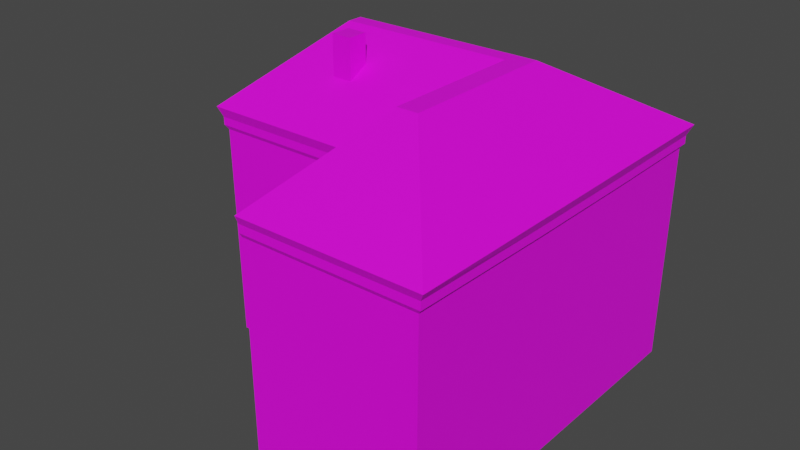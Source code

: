 # Source: OldBuilding2.blend  (saved by Blender 2.91.10; exported with 4.5.12 LTS)
import bpy
from mathutils import Matrix  # noqa: F401  (used for matrix-valued properties, if any)

bpy.ops.wm.read_factory_settings(use_empty=True)
scene = bpy.context.scene
scene.name = 'Scene'

# ---- collections
col_collection = bpy.data.collections.new('Collection'); scene.collection.children.link(col_collection)

# ---- images (referenced by path relative to the original .blend; pixels are not part of the script)
import os
ASSET_DIR = os.environ.get("B2B_ASSET_DIR", "")  # directory of the original .blend (textures are referenced by path, not embedded)
HERE = os.path.dirname(os.path.abspath(__file__))  # packed textures are extracted next to this script under _unpacked/

def load_image(name, relpath, width, height, colorspace="sRGB"):
    """Load a texture the original file referenced (path relative to the .blend, or extracted next to this script)."""
    p = next((c for c in (os.path.join(HERE, relpath), os.path.join(ASSET_DIR, relpath)) if relpath and os.path.exists(c)), "")
    if p:
        img = bpy.data.images.load(p, check_existing=True)
        img.name = name
    else:  # same state as the original file: an image datablock whose file is absent (Cycles renders it pink)
        img = bpy.data.images.new(name, width, height)
        img.source = "FILE"
        img.filepath = "//" + (relpath or name)
    img.colorspace_settings.name = colorspace
    return img
img_brickbuilding_png = load_image('BrickBuilding.png', 'BrickBuilding.png', 1024, 1024, 'sRGB')
img_rooftile_png = load_image('RoofTile.png', 'RoofTile.png', 1024, 1024, 'sRGB')

# ---- materials (node trees are filled in below, after node groups)
mat_material = bpy.data.materials.new('Material')
mat_material.use_transparent_shadow = False
mat_roofmaterial_001 = bpy.data.materials.new('RoofMaterial.001')
mat_roofmaterial_001.use_transparent_shadow = False

# ---- material node trees
mat_material.use_nodes = True; mat_material.node_tree.nodes.clear()
_N = mat_material.node_tree.nodes; _L = mat_material.node_tree.links
n0 = _N.new('ShaderNodeBsdfPrincipled'); n0.name = 'Principled BSDF'; n0.location = (10, 300)
n0.distribution = 'GGX'
n0.subsurface_method = 'BURLEY'
n0.inputs[3].default_value = 1.45
n0.inputs[27].default_value = (0.0, 0.0, 0.0, 1.0)
n0.inputs[28].default_value = 1.0
n1 = _N.new('ShaderNodeOutputMaterial'); n1.name = 'Material Output'; n1.location = (300, 300)
n2 = _N.new('ShaderNodeTexImage'); n2.name = 'Image Texture'; n2.location = (-424, 192)
n2.image = img_brickbuilding_png
_L.new(n0.outputs[0], n1.inputs[0])
_L.new(n2.outputs[0], n0.inputs[0])
n1.is_active_output = True
mat_roofmaterial_001.use_nodes = True; mat_roofmaterial_001.node_tree.nodes.clear()
_N = mat_roofmaterial_001.node_tree.nodes; _L = mat_roofmaterial_001.node_tree.links
n0 = _N.new('ShaderNodeBsdfPrincipled'); n0.name = 'Principled BSDF'; n0.location = (10, 300)
n0.distribution = 'GGX'
n0.subsurface_method = 'BURLEY'
n0.inputs[3].default_value = 1.45
n0.inputs[27].default_value = (0.0, 0.0, 0.0, 1.0)
n0.inputs[28].default_value = 1.0
n1 = _N.new('ShaderNodeOutputMaterial'); n1.name = 'Material Output'; n1.location = (300, 300)
n2 = _N.new('ShaderNodeTexImage'); n2.name = 'Image Texture'; n2.location = (-361, 169)
n2.image = img_rooftile_png
_L.new(n0.outputs[0], n1.inputs[0])
_L.new(n2.outputs[0], n0.inputs[0])
n1.is_active_output = True

# ---- world
world_world = bpy.data.worlds.new('World'); scene.world = world_world
world_world.use_nodes = True; world_world.node_tree.nodes.clear()
_N = world_world.node_tree.nodes; _L = world_world.node_tree.links
n0 = _N.new('ShaderNodeOutputWorld'); n0.name = 'World Output'; n0.location = (300, 300)
n1 = _N.new('ShaderNodeBackground'); n1.name = 'Background'; n1.location = (10, 300)
n1.inputs[0].default_value = (0.05088, 0.05088, 0.05088, 1.0)
_L.new(n1.outputs[0], n0.inputs[0])
n0.is_active_output = True
world_world.color = (0.05088, 0.05088, 0.05088)
world_world.use_sun_shadow = False
world_world.sun_shadow_jitter_overblur = 0.0

# ---- meshes
me_cube = bpy.data.meshes.new('Cube')
me_cube.from_pydata([(-6.767, -4.522, -5.0), (-7.177, -4.821, 4.629), (-6.767, 4.522, -5.0), (-7.177, 4.853, 4.629), (6.848, -4.522, -5.0), (7.258, -4.821, 4.629), (6.848, 4.522, -5.0), (7.258, 4.853, 4.629), (-6.767, 0.0, -5.0), (-4.838, 0.0, 7.233), (6.848, 0.0, -5.0), (3.166, 0.0, 7.233), (7.072, 4.676, 3.907), (7.072, -4.676, 3.907), (7.072, 0.0, 3.887), (-6.991, 4.676, 3.907), (7.258, 0.0, 4.631), (-7.177, 0.0, 4.631), (-6.991, 4.677, 4.221), (7.072, 4.677, 4.221), (7.072, -4.677, 4.221), (7.072, 0.0, 4.2), (-6.991, 0.0, 4.2), (-6.991, -4.677, 4.221), (-6.991, 0.0, 3.887), (-6.991, -4.676, 3.907), (-6.847, -4.581, 3.73), (-6.847, 4.581, 3.73), (6.928, 4.581, 3.73), (6.928, -4.581, 3.73), (6.928, 0.0, 3.71), (-6.847, 0.0, 3.71), (-3.499, -2.365, 5.825), (-3.499, -2.365, 7.57), (-3.499, -1.538, 6.273), (-3.499, -1.538, 7.57), (-2.672, -2.365, 5.825), (-2.672, -2.365, 7.57), (-2.672, -1.538, 6.273), (-2.672, -1.538, 7.57), (0.0406, 4.522, -5.0), (0.0406, 4.853, 4.629), (0.0406, -4.522, -5.0), (0.0406, -4.821, 4.629), (2.312, 0.0, 7.233), (0.0406, -4.676, 3.907), (0.0406, 4.677, 4.221), (0.0406, -4.677, 4.221), (0.0406, 4.676, 3.907), (0.0406, 4.581, 3.73), (0.0406, -4.581, 3.73), (3.166, -5.773, 7.232), (7.258, -10.59, 4.632), (6.928, -10.35, 3.816), (6.848, -10.29, -4.914), (0.0406, -10.29, -4.914), (2.312, -5.773, 7.232), (7.072, -10.45, 4.307), (7.072, -10.45, 3.993), (0.0406, -10.59, 4.632), (0.0406, -10.45, 3.993), (0.0406, -10.45, 4.307), (0.0406, -10.35, 3.816), (-4.837, 0.6271, 7.233), (3.168, 0.6365, 7.232), (2.313, 0.6436, 7.233)], [], [(3, 17, 1, 9, 63), (28, 12, 14, 30), (16, 11, 5), (26, 25, 24, 31), (44, 9, 1, 43), (41, 3, 63, 65), (7, 64, 11, 16), (23, 1, 17, 22), (19, 7, 16, 21), (47, 43, 1, 23), (21, 16, 5, 20), (46, 41, 7, 19), (22, 17, 3, 18), (24, 22, 18, 15), (48, 46, 19, 12), (14, 21, 20, 13), (45, 47, 23, 25), (12, 19, 21, 14), (25, 23, 22, 24), (50, 45, 25, 26), (30, 14, 13, 29), (49, 48, 12, 28), (31, 24, 15, 27), (8, 31, 27, 2), (40, 49, 28, 6), (10, 30, 29, 4), (42, 50, 26, 0), (0, 26, 31, 8), (6, 28, 30, 10), (32, 33, 35, 34), (34, 35, 39, 38), (38, 39, 37, 36), (36, 37, 33, 32), (39, 35, 33, 37), (44, 43, 59, 56), (2, 27, 49, 40), (27, 15, 48, 49), (29, 13, 58, 53), (13, 20, 57, 58), (15, 18, 46, 48), (18, 3, 41, 46), (7, 41, 65, 64), (47, 45, 60, 61), (54, 53, 62, 55), (53, 58, 60, 62), (58, 57, 61, 60), (57, 52, 59, 61), (51, 56, 59, 52), (20, 5, 52, 57), (5, 11, 51, 52), (45, 50, 62, 60), (4, 29, 53, 54), (11, 44, 56, 51), (50, 42, 55, 62), (43, 47, 61, 59), (65, 63, 9, 44), (64, 65, 44, 11)])
me_cube.polygons.foreach_set('material_index', [1, 0, 1, 0, 1, 1, 1, 0, 0, 0, 0, 0, 0, 0, 0, 0, 0, 0, 0, 0, 0, 0, 0, 0, 0, 0, 0, 0, 0, 0, 0, 0, 0, 0, 1, 0, 0, 0, 0, 0, 0, 1, 0, 0, 0, 0, 0, 1, 0, 1, 0, 0, 1, 0, 0, 1, 1])
_uv = me_cube.uv_layers.new(name='UVMap')
_uv.uv.foreach_set('vector', [1.689, 0.5927, 1.689, 0.7938, 1.689, 0.9936, 1.544, 0.7938, 1.544, 0.7678, 0.7588, 0.5231, 0.7555, 0.5151, 0.919, 0.5159, 0.919, 0.5238, 1.544, 0.433, 1.343, 0.433, 1.544, 0.2333, 0.6575, 0.6153, 0.6541, 0.6073, 0.8176, 0.6079, 0.8176, 0.6158, 1.977, -0.005995, 1.977, 0.2903, 1.75, 0.3873, 1.75, 0.08813, 1.75, 0.2931, 1.75, 0.5923, 1.544, 0.4953, 1.545, 0.199, 1.544, 0.6342, 1.343, 0.4594, 1.343, 0.433, 1.544, 0.433, 0.6541, 0.5963, 0.6491, 0.5807, 0.8176, 0.5805, 0.8176, 0.5969, 0.7555, 0.5042, 0.7493, 0.4885, 0.919, 0.4885, 0.919, 0.5049, 0.9964, 0.5392, 0.9964, 0.5244, 1.244, 0.5244, 1.237, 0.5392, 0.919, 0.5049, 0.919, 0.4885, 1.088, 0.4887, 1.083, 0.5043, 0.9953, 0.4495, 0.9953, 0.4343, 1.242, 0.4343, 1.236, 0.4495, 0.8176, 0.5969, 0.8176, 0.5805, 0.9873, 0.5805, 0.9811, 0.5961, 0.8176, 0.6079, 0.8176, 0.5969, 0.9811, 0.5961, 0.9811, 0.6071, 0.9953, 0.4602, 0.9953, 0.4495, 1.236, 0.4495, 1.236, 0.4602, 0.919, 0.5159, 0.919, 0.5049, 1.083, 0.5043, 1.082, 0.5153, 0.9964, 0.5499, 0.9964, 0.5392, 1.237, 0.5392, 1.237, 0.5499, 0.7555, 0.5151, 0.7555, 0.5042, 0.919, 0.5049, 0.919, 0.5159, 0.6541, 0.6073, 0.6541, 0.5963, 0.8176, 0.5969, 0.8176, 0.6079, 0.9969, 0.5583, 0.9964, 0.5499, 1.237, 0.5499, 1.232, 0.5583, 0.919, 0.5238, 0.919, 0.5159, 1.082, 0.5153, 1.079, 0.5233, 0.9958, 0.4685, 0.9953, 0.4602, 1.236, 0.4602, 1.231, 0.4685, 0.8176, 0.6158, 0.8176, 0.6079, 0.9811, 0.6071, 0.9778, 0.6151, 0.454, 0.6447, 0.454, 0.345, 0.6116, 0.3444, 0.6096, 0.6447, 0.6277, 1.276, 0.8975, 1.276, 0.8975, 1.489, 0.6277, 1.487, 0.7767, 0.04856, 0.7749, 0.3178, 0.6333, 0.3174, 0.6369, 0.04761, 0.801, 0.6517, 0.801, 0.999, 0.527, 0.999, 0.5302, 0.6517, 0.2984, 0.6447, 0.2964, 0.3444, 0.454, 0.345, 0.454, 0.6447, 0.9164, 0.0495, 0.9164, 0.3193, 0.7749, 0.3178, 0.7767, 0.04856, 0.7101, 0.5799, 0.6491, 0.5799, 0.6491, 0.551, 0.6944, 0.551, 0.6944, 0.551, 0.6491, 0.551, 0.6491, 0.5221, 0.6944, 0.5221, 0.6944, 0.5221, 0.6491, 0.5221, 0.6491, 0.4932, 0.7101, 0.4932, 0.7101, 0.4932, 0.6491, 0.4932, 0.6491, 0.4644, 0.7101, 0.4644, 0.7396, 0.5799, 0.7107, 0.5799, 0.7107, 0.551, 0.7396, 0.551, 2.083, 0.8279, 2.082, 0.5821, 2.222, 0.3877, 2.222, 0.6334, 0.6277, 1.066, 0.8975, 1.064, 0.8975, 1.276, 0.6277, 1.276, 0.7605, 0.4685, 0.7546, 0.4602, 0.9953, 0.4602, 0.9958, 0.4685, 1.079, 0.5233, 1.082, 0.5153, 1.082, 0.5153, 1.079, 0.5233, 1.082, 0.5153, 1.083, 0.5043, 1.083, 0.5043, 1.082, 0.5153, 0.7546, 0.4602, 0.7545, 0.4495, 0.9953, 0.4495, 0.9953, 0.4602, 0.7545, 0.4495, 0.7482, 0.4343, 0.9953, 0.4343, 0.9953, 0.4495, 1.75, -0.005995, 1.75, 0.2931, 1.545, 0.199, 1.544, 0.1635, 0.9964, 0.5392, 0.9964, 0.5499, 0.9964, 0.5499, 0.9964, 0.5392, 0.2789, 0.3571, 0.2842, 0.6623, 0.04336, 0.6643, 0.04087, 0.359, 0.7616, 0.5583, 0.7557, 0.5499, 0.9964, 0.5499, 0.9969, 0.5583, 0.7557, 0.5499, 0.7557, 0.5392, 0.9964, 0.5392, 0.9964, 0.5499, 0.7557, 0.5392, 0.7493, 0.5244, 0.9964, 0.5244, 0.9964, 0.5392, 1.978, 0.1235, 1.978, 0.08813, 2.205, -0.005995, 2.205, 0.2931, 1.083, 0.5043, 1.088, 0.4887, 1.088, 0.4887, 1.083, 0.5043, 1.544, 0.2333, 1.343, 0.433, 1.343, 0.1938, 1.544, -0.005995, 0.9964, 0.5499, 0.9969, 0.5583, 0.9969, 0.5583, 0.9964, 0.5499, 0.6369, 0.04761, 0.6333, 0.3174, 0.4548, 0.3189, 0.4585, 0.04907, 2.082, 0.6269, 2.047, 0.6269, 2.047, 0.3877, 2.082, 0.3877, 0.5129, 0.659, 0.5129, 0.9942, 0.2913, 0.9894, 0.2913, 0.6543, 0.9964, 0.5244, 0.9964, 0.5392, 0.9964, 0.5392, 0.9964, 0.5244, 2.047, 0.6536, 1.75, 0.6528, 1.75, 0.6268, 2.047, 0.6269, 2.082, 0.6533, 2.047, 0.6536, 2.047, 0.6269, 2.082, 0.6269])
me_cube.materials.append(mat_material)
me_cube.materials.append(mat_roofmaterial_001)
me_cube.use_remesh_fix_poles = True
me_cube.use_remesh_preserve_attributes = False
me_cube.use_mirror_vertex_groups = False
me_cube.update()

# ---- objects
ob_cube_001 = bpy.data.objects.new('Cube.001', me_cube)

# ---- transforms, parenting, visibility, modifiers, constraints
ob_cube_001.location = (0.0, 0.0, 5.0)
ob_cube_001.lineart.crease_threshold = 0.0

# ---- collection membership
col_collection.objects.link(ob_cube_001)

# ---- scene / render settings (as saved in the file)
scene.frame_start = 1; scene.frame_end = 250; scene.frame_set(11)
scene.render.engine = 'BLENDER_EEVEE_NEXT'
scene.cycles.use_denoising = False
scene.cycles.samples = 128
scene.cycles.sampling_pattern = 'TABULATED_SOBOL'
scene.cycles.use_adaptive_sampling = False
scene.cycles.use_light_tree = False
scene.view_settings.view_transform = 'Filmic'
bpy.context.view_layer.update()

# ---- added for rendering (the .blend has no active camera and no usable light): camera, sun
cam_auto = bpy.data.cameras.new('AutoCamera')
cam_auto.lens = 50.0
cam_auto.sensor_width = 36.0
cam_auto.clip_end = 1000.0
ob_auto_camera = bpy.data.objects.new('AutoCamera', cam_auto)
scene.collection.objects.link(ob_auto_camera)
ob_auto_camera.location = (22.7981, -30.1792, 24.4912)
ob_auto_camera.rotation_euler = (1.09748, -7.21219e-08, 0.694738)
scene.camera = ob_auto_camera
light_auto_sun = bpy.data.lights.new('AutoSun', 'SUN')
light_auto_sun.energy = 3.0
light_auto_sun.angle = 0.0523599
ob_auto_sun = bpy.data.objects.new('AutoSun', light_auto_sun)
scene.collection.objects.link(ob_auto_sun)
ob_auto_sun.rotation_euler = (0.872665, 0.174533, 0.523599)
bpy.context.view_layer.update()

